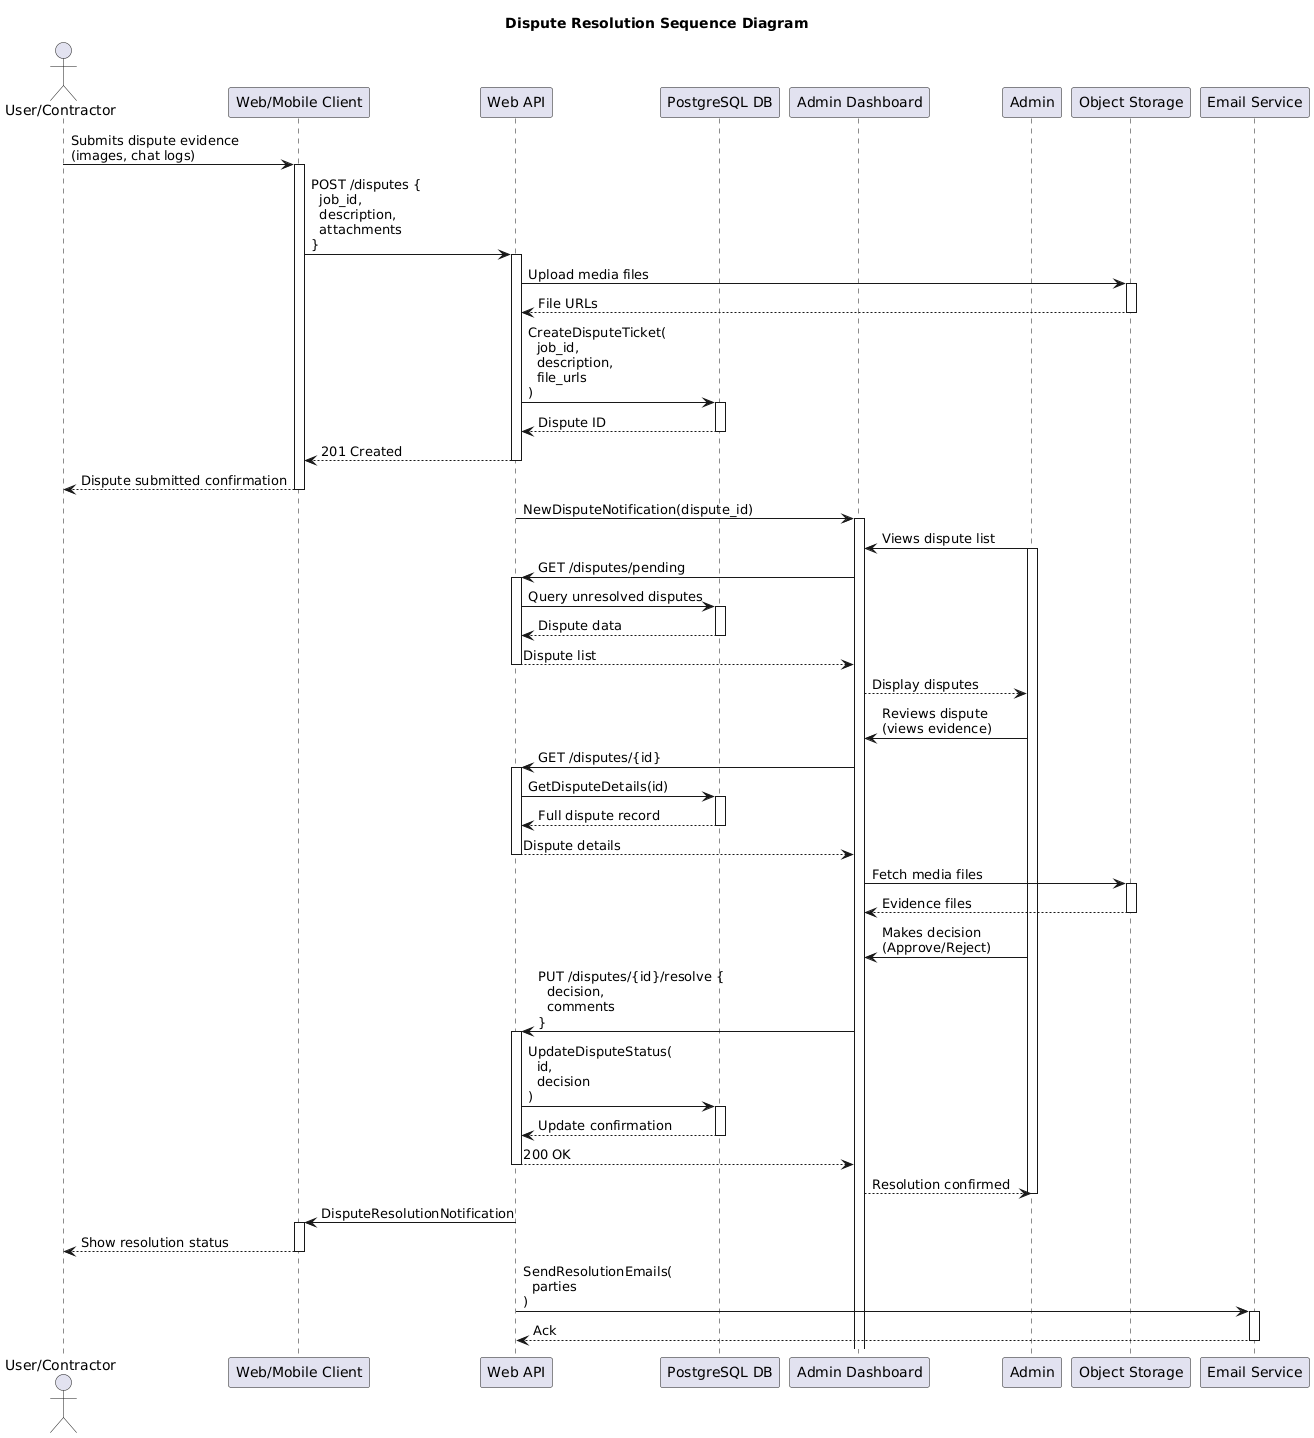

The diagram above was rendered by PlantUML. Its source (embedded in the PNG):
@startuml
title Dispute Resolution Sequence Diagram

actor "User/Contractor" as User
participant "Web/Mobile Client" as Client
participant "Web API" as API
participant "PostgreSQL DB" as DB
participant "Admin Dashboard" as Dashboard
participant "Admin" as Admin
participant "Object Storage" as Storage

User -> Client: Submits dispute evidence\n(images, chat logs)
activate Client

Client -> API: POST /disputes {\n  job_id,\n  description,\n  attachments\n}
activate API

API -> Storage: Upload media files
activate Storage
Storage --> API: File URLs
deactivate Storage

API -> DB: CreateDisputeTicket(\n  job_id,\n  description,\n  file_urls\n)
activate DB
DB --> API: Dispute ID
deactivate DB

API --> Client: 201 Created
deactivate API

Client --> User: Dispute submitted confirmation
deactivate Client

API -> Dashboard: NewDisputeNotification(dispute_id)
activate Dashboard

Admin -> Dashboard: Views dispute list
activate Admin
Dashboard -> API: GET /disputes/pending
activate API
API -> DB: Query unresolved disputes
activate DB
DB --> API: Dispute data
deactivate DB
API --> Dashboard: Dispute list
deactivate API
Dashboard --> Admin: Display disputes

Admin -> Dashboard: Reviews dispute\n(views evidence)
Dashboard -> API: GET /disputes/{id}
activate API
API -> DB: GetDisputeDetails(id)
activate DB
DB --> API: Full dispute record
deactivate DB
API --> Dashboard: Dispute details
deactivate API

Dashboard -> Storage: Fetch media files
activate Storage
Storage --> Dashboard: Evidence files
deactivate Storage

Admin -> Dashboard: Makes decision\n(Approve/Reject)
Dashboard -> API: PUT /disputes/{id}/resolve {\n  decision,\n  comments\n}
activate API
API -> DB: UpdateDisputeStatus(\n  id,\n  decision\n)
activate DB
DB --> API: Update confirmation
deactivate DB
API --> Dashboard: 200 OK
deactivate API

Dashboard --> Admin: Resolution confirmed
deactivate Admin

API -> Client: DisputeResolutionNotification
activate Client
Client --> User: Show resolution status
deactivate Client

API -> "Email Service": SendResolutionEmails(\n  parties\n)
activate "Email Service"
"Email Service" --> API: Ack
deactivate "Email Service"
@enduml